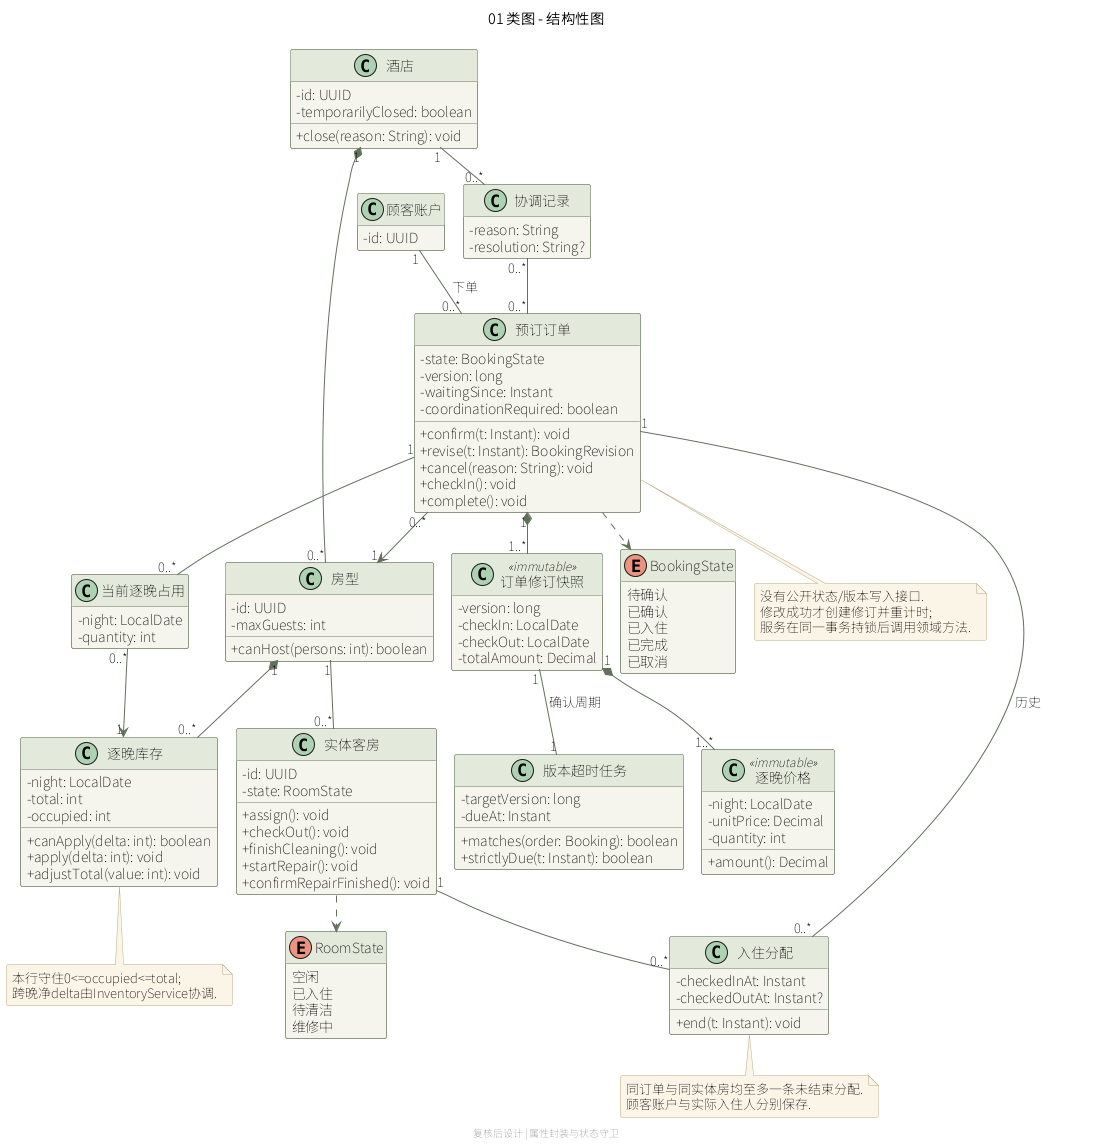

The diagram above was rendered by PlantUML. Its source (embedded in the PNG):
@startuml
!pragma layout smetana
skinparam defaultFontName "Noto Sans SC"
skinparam backgroundColor white
skinparam shadowing false
skinparam roundCorner 4
skinparam ArrowColor #61705B
skinparam LineColor #61705B
skinparam classBackgroundColor #F4F5EC
skinparam classBorderColor #68765F
skinparam classHeaderBackgroundColor #E3E9DA
skinparam componentBackgroundColor #F4F5EC
skinparam componentBorderColor #68765F
skinparam stateBackgroundColor #F4F5EC
skinparam stateBorderColor #68765F
skinparam noteBackgroundColor #FBF5E7
skinparam noteBorderColor #B6AA85
skinparam classAttributeIconSize 0
skinparam linetype ortho
title 01 类图 - 结构性图
footer 复核后设计 | 属性封装与状态守卫
hide empty members
class "顾客账户" as CustomerAccount {
  -id: UUID
}
class "酒店" as Hotel {
  -id: UUID
  -temporarilyClosed: boolean
  +close(reason: String): void
}
class "房型" as RoomType {
  -id: UUID
  -maxGuests: int
  +canHost(persons: int): boolean
}
class "逐晚库存" as DailyInventory {
  -night: LocalDate
  -total: int
  -occupied: int
  +canApply(delta: int): boolean
  +apply(delta: int): void
  +adjustTotal(value: int): void
}
class "预订订单" as Booking {
  -state: BookingState
  -version: long
  -waitingSince: Instant
  -coordinationRequired: boolean
  +confirm(t: Instant): void
  +revise(t: Instant): BookingRevision
  +cancel(reason: String): void
  +checkIn(): void
  +complete(): void
}
class "订单修订快照" as BookingRevision <<immutable>> {
  -version: long
  -checkIn: LocalDate
  -checkOut: LocalDate
  -totalAmount: Decimal
}
class "逐晚价格" as NightPrice <<immutable>> {
  -night: LocalDate
  -unitPrice: Decimal
  -quantity: int
  +amount(): Decimal
}
class "当前逐晚占用" as InventoryAllocation {
  -night: LocalDate
  -quantity: int
}
class "实体客房" as Room {
  -id: UUID
  -state: RoomState
  +assign(): void
  +checkOut(): void
  +finishCleaning(): void
  +startRepair(): void
  +confirmRepairFinished(): void
}
class "入住分配" as RoomAssignment {
  -checkedInAt: Instant
  -checkedOutAt: Instant?
  +end(t: Instant): void
}
class "版本超时任务" as TimeoutJob {
  -targetVersion: long
  -dueAt: Instant
  +matches(order: Booking): boolean
  +strictlyDue(t: Instant): boolean
}
class "协调记录" as CoordinationCase {
  -reason: String
  -resolution: String?
}
enum BookingState {
  待确认
  已确认
  已入住
  已完成
  已取消
}
enum RoomState {
  空闲
  已入住
  待清洁
  维修中
}
Hotel "1" *-- "0..*" RoomType
RoomType "1" *-- "0..*" DailyInventory
RoomType "1" -- "0..*" Room
CustomerAccount "1" -- "0..*" Booking : 下单
Booking "0..*" --> "1" RoomType
Booking "1" *-- "1..*" BookingRevision
BookingRevision "1" *-- "1..*" NightPrice
Booking "1" -- "0..*" InventoryAllocation
InventoryAllocation "0..*" --> "1" DailyInventory
Booking "1" -- "0..*" RoomAssignment : 历史
Room "1" -- "0..*" RoomAssignment
BookingRevision "1" -- "1" TimeoutJob : 确认周期
Hotel "1" -- "0..*" CoordinationCase
CoordinationCase "0..*" -- "0..*" Booking
Booking ..> BookingState
Room ..> RoomState
note bottom of Booking
没有公开状态/版本写入接口.
修改成功才创建修订并重计时;
服务在同一事务持锁后调用领域方法.
end note
note bottom of DailyInventory
本行守住0<=occupied<=total;
跨晚净delta由InventoryService协调.
end note
note bottom of RoomAssignment
同订单与同实体房均至多一条未结束分配.
顾客账户与实际入住人分别保存.
end note
@enduml